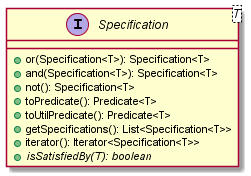

The diagram above was rendered by PlantUML. Its source (embedded in the PNG):
@startuml

    interface Specification<T> {
        +or(Specification<T>): Specification<T>
        +and(Specification<T>): Specification<T>
        +not(): Specification<T>
        +toPredicate(): Predicate<T>
        +toUtilPredicate(): Predicate<T>
        +getSpecifications(): List<Specification<T>>
        +iterator(): Iterator<Specification<T>>
        {abstract} +isSatisfiedBy(T): boolean
    }

@enduml